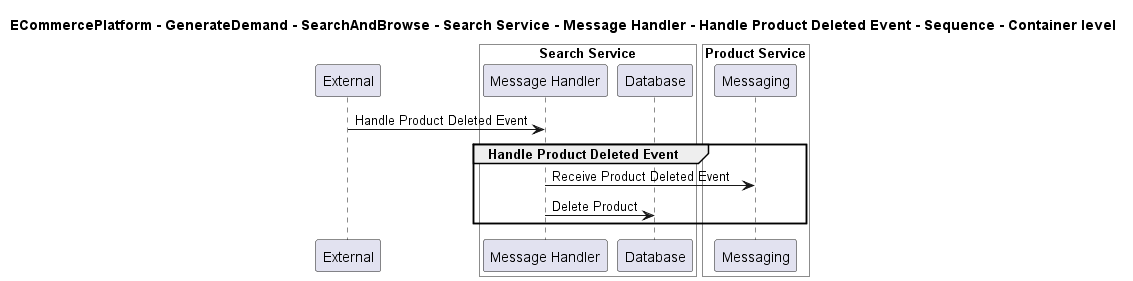

The diagram above was rendered by PlantUML. Its source (embedded in the PNG):
@startuml

title ECommercePlatform - GenerateDemand - SearchAndBrowse - Search Service - Message Handler - Handle Product Deleted Event - Sequence - Container level

participant "External" as C4InterFlow.SoftwareSystems.ExternalSystem

box "Search Service" #White
    participant "Message Handler" as ECommercePlatform.GenerateDemand.SearchAndBrowse.SoftwareSystems.SearchService.Containers.MessageHandler
    participant "Database" as ECommercePlatform.GenerateDemand.SearchAndBrowse.SoftwareSystems.SearchService.Containers.Database
end box


box "Product Service" #White
    participant "Messaging" as ECommercePlatform.CreateProduct.ProductInformationManagement.SoftwareSystems.ProductService.Containers.Messaging
end box


C4InterFlow.SoftwareSystems.ExternalSystem -> ECommercePlatform.GenerateDemand.SearchAndBrowse.SoftwareSystems.SearchService.Containers.MessageHandler : Handle Product Deleted Event
group Handle Product Deleted Event
ECommercePlatform.GenerateDemand.SearchAndBrowse.SoftwareSystems.SearchService.Containers.MessageHandler -> ECommercePlatform.CreateProduct.ProductInformationManagement.SoftwareSystems.ProductService.Containers.Messaging : Receive Product Deleted Event
ECommercePlatform.GenerateDemand.SearchAndBrowse.SoftwareSystems.SearchService.Containers.MessageHandler -> ECommercePlatform.GenerateDemand.SearchAndBrowse.SoftwareSystems.SearchService.Containers.Database : Delete Product
end


@enduml